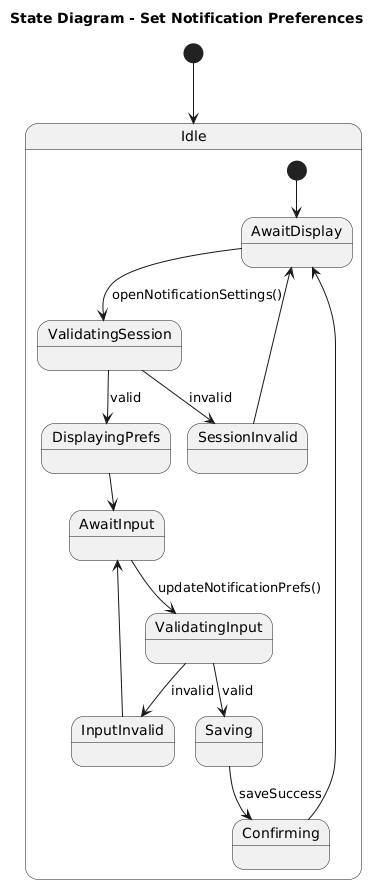

The diagram above was rendered by PlantUML. Its source (embedded in the PNG):
@startuml
title State Diagram - Set Notification Preferences
[*] --> Idle
state Idle {
  [*] --> AwaitDisplay
  AwaitDisplay --> ValidatingSession : openNotificationSettings()
  ValidatingSession --> SessionInvalid : invalid
  SessionInvalid --> AwaitDisplay
  ValidatingSession --> DisplayingPrefs : valid
  DisplayingPrefs --> AwaitInput
  AwaitInput --> ValidatingInput : updateNotificationPrefs()
  ValidatingInput --> InputInvalid : invalid
  InputInvalid --> AwaitInput
  ValidatingInput --> Saving : valid
  Saving --> Confirming : saveSuccess
  Confirming --> AwaitDisplay
}
@enduml